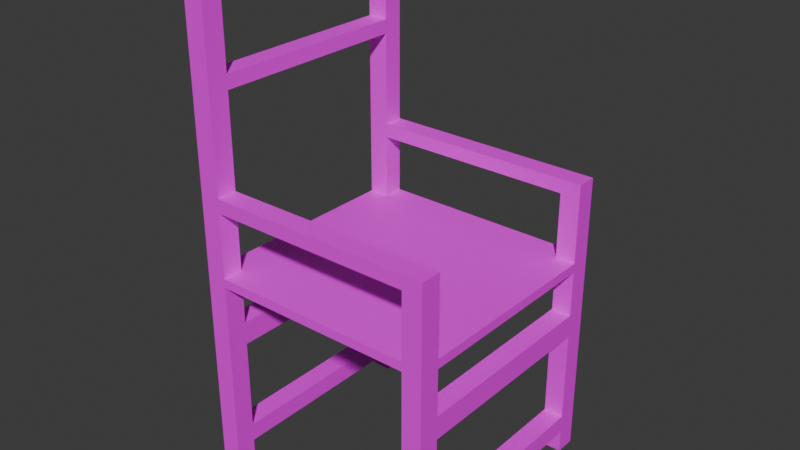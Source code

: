 # Source: chair.blend  (saved by Blender 4.2.66; exported with 4.5.12 LTS)
import bpy
from mathutils import Matrix  # noqa: F401  (used for matrix-valued properties, if any)

bpy.ops.wm.read_factory_settings(use_empty=True)
scene = bpy.context.scene
scene.name = 'Scene'

# ---- collections
col_collection = bpy.data.collections.new('Collection'); scene.collection.children.link(col_collection)

# ---- images (referenced by path relative to the original .blend; pixels are not part of the script)
import os
ASSET_DIR = os.environ.get("B2B_ASSET_DIR", "")  # directory of the original .blend (textures are referenced by path, not embedded)
HERE = os.path.dirname(os.path.abspath(__file__))  # packed textures are extracted next to this script under _unpacked/

def load_image(name, relpath, width, height, colorspace="sRGB"):
    """Load a texture the original file referenced (path relative to the .blend, or extracted next to this script)."""
    p = next((c for c in (os.path.join(HERE, relpath), os.path.join(ASSET_DIR, relpath)) if relpath and os.path.exists(c)), "")
    if p:
        img = bpy.data.images.load(p, check_existing=True)
        img.name = name
    else:  # same state as the original file: an image datablock whose file is absent (Cycles renders it pink)
        img = bpy.data.images.new(name, width, height)
        img.source = "FILE"
        img.filepath = "//" + (relpath or name)
    img.colorspace_settings.name = colorspace
    return img
img_jpg = load_image('текстура шкафа.jpg', 'текстура шкафа.jpg', 1024, 1024, 'sRGB')

# ---- materials (node trees are filled in below, after node groups)
mat_material = bpy.data.materials.new('Material')

# ---- material node trees
mat_material.use_nodes = True; mat_material.node_tree.nodes.clear()
_N = mat_material.node_tree.nodes; _L = mat_material.node_tree.links
n0 = _N.new('ShaderNodeBsdfPrincipled'); n0.name = 'Principled BSDF'; n0.location = (10, 300)
n1 = _N.new('ShaderNodeOutputMaterial'); n1.name = 'Material Output'; n1.location = (300, 300)
n2 = _N.new('ShaderNodeTexImage'); n2.name = 'Image Texture'; n2.location = (-344, 242)
n2.image = img_jpg
_L.new(n0.outputs[0], n1.inputs[0])
_L.new(n2.outputs[0], n0.inputs[0])
n1.is_active_output = True

# ---- world
world_world = bpy.data.worlds.new('World'); scene.world = world_world
world_world.use_nodes = True; world_world.node_tree.nodes.clear()
_N = world_world.node_tree.nodes; _L = world_world.node_tree.links
n0 = _N.new('ShaderNodeOutputWorld'); n0.name = 'World Output'; n0.location = (300, 300)
n1 = _N.new('ShaderNodeBackground'); n1.name = 'Background'; n1.location = (10, 300)
n1.inputs[0].default_value = (0.05088, 0.05088, 0.05088, 1.0)
_L.new(n1.outputs[0], n0.inputs[0])
n0.is_active_output = True
world_world.color = (0.05088, 0.05088, 0.05088)
world_world.sun_shadow_jitter_overblur = 0.0

# ---- meshes
me_plane_001 = bpy.data.meshes.new('Plane.001')
me_plane_001.from_pydata([(-1.0, -1.0, 0.0), (1.0, -1.0, 0.0), (-1.0, 1.0, 0.0), (1.0, 1.0, 0.0), (-1.0, -20.64, 0.0), (1.0, -20.64, 0.0), (-1.0, -22.63, 0.0), (1.0, -22.63, 0.0), (-20.82, -20.64, 0.0), (-20.82, -22.63, 0.0), (-22.76, -20.64, 0.0), (-22.76, -22.63, 0.0), (-20.82, -1.135, 0.0), (-22.76, -1.135, 0.0), (-20.82, 0.9373, 0.0), (-22.76, 0.9373, 0.0), (-1.0, 1.0, -2.253), (-1.0, -1.0, -2.253), (1.0, -1.0, -2.253), (1.0, 1.0, -2.253), (-1.0, -20.64, -2.253), (1.0, -20.64, -2.253), (-1.0, -22.63, -2.253), (1.0, -22.63, -2.253), (-20.82, -20.64, -2.253), (-20.82, -22.63, -2.253), (-22.76, -20.64, -2.253), (-22.76, -22.63, -2.253), (-20.82, -1.135, -2.253), (-22.76, -1.135, -2.253), (-20.82, 0.9373, -2.253), (-22.76, 0.9373, -2.253), (-1.0, -20.64, -4.055), (-1.0, -22.63, -4.055), (1.0, -22.63, -4.055), (1.0, -20.64, -4.055), (1.0, 1.0, -4.055), (-1.0, 1.0, -4.055), (1.0, -1.0, -4.055), (-1.0, -1.0, -4.055), (-20.82, -20.64, -4.055), (-20.82, -22.63, -4.055), (-22.76, -20.64, -4.055), (-22.76, -22.63, -4.055), (-20.82, -1.135, -4.055), (-22.76, -1.135, -4.055), (-20.82, 0.9373, -4.055), (-22.76, 0.9373, -4.055), (-1.0, -20.64, -13.07), (-1.0, -22.63, -13.07), (1.0, -22.63, -13.07), (1.0, -20.64, -13.07), (1.0, 1.0, -13.07), (-1.0, 1.0, -13.07), (1.0, -1.0, -13.07), (-1.0, -1.0, -13.07), (-20.82, -20.64, -13.07), (-20.82, -22.63, -13.07), (-22.76, -20.64, -13.07), (-22.76, -22.63, -13.07), (-20.82, -1.135, -13.07), (-22.76, -1.135, -13.07), (-20.82, 0.9373, -13.07), (-22.76, 0.9373, -13.07), (-1.0, -20.64, -15.32), (-1.0, -22.63, -15.32), (1.0, -22.63, -15.32), (1.0, -20.64, -15.32), (1.0, 1.0, -15.32), (-1.0, 1.0, -15.32), (1.0, -1.0, -15.32), (-1.0, -1.0, -15.32), (-20.82, -20.64, -15.32), (-20.82, -22.63, -15.32), (-22.76, -20.64, -15.32), (-22.76, -22.63, -15.32), (-20.82, -1.135, -15.32), (-22.76, -1.135, -15.32), (-20.82, 0.9373, -15.32), (-22.76, 0.9373, -15.32), (-1.003, -20.64, -19.82), (-1.0, -22.63, -19.82), (1.0, -22.63, -19.82), (1.0, -20.64, -19.82), (1.0, 1.0, -19.82), (-1.0, 1.0, -19.82), (1.0, -1.0, -19.82), (-1.0, -1.0, -19.82), (-20.82, -20.64, -19.82), (-20.82, -22.63, -19.82), (-22.76, -20.64, -19.82), (-22.76, -22.63, -19.82), (-20.82, -1.135, -19.82), (-22.76, -1.135, -19.82), (-20.82, 0.9373, -19.82), (-22.76, 0.9373, -19.82), (-0.9993, -20.64, -20.74), (-1.0, -22.63, -20.72), (1.0, -22.63, -20.72), (1.0, -20.64, -20.72), (1.0, 1.0, -20.72), (-1.0, 1.0, -20.72), (1.0, -1.0, -20.72), (-1.0, -1.0, -20.73), (-20.82, -20.64, -20.72), (-20.82, -22.63, -20.72), (-22.76, -20.64, -20.72), (-22.76, -22.63, -20.72), (-20.82, -1.135, -20.72), (-22.76, -1.135, -20.72), (-20.82, 0.9373, -20.72), (-22.76, 0.9373, -20.72), (-1.0, -20.64, -27.03), (-1.0, -22.63, -27.03), (1.0, -22.63, -27.03), (1.0, -20.64, -27.03), (1.0, 1.0, -27.03), (-1.0, 1.0, -27.03), (1.0, -1.0, -27.03), (-1.0, -1.0, -27.03), (-20.82, -20.64, -27.03), (-20.82, -22.63, -27.03), (-22.76, -20.64, -27.03), (-22.76, -22.63, -27.03), (-20.82, -1.135, -27.03), (-22.76, -1.135, -27.03), (-20.82, 0.9373, -27.03), (-22.76, 0.9373, -27.03), (-1.0, -20.64, -28.38), (-1.0, -22.63, -28.38), (1.0, -22.63, -28.38), (1.0, -20.64, -28.38), (1.0, 1.0, -28.38), (-1.0, 1.0, -28.38), (1.0, -1.0, -28.38), (-1.0, -1.0, -28.38), (-20.82, -20.64, -28.38), (-20.82, -22.63, -28.38), (-22.76, -20.64, -28.38), (-22.76, -22.63, -28.38), (-20.82, -1.135, -28.38), (-22.76, -1.135, -28.38), (-20.82, 0.9373, -28.38), (-22.76, 0.9373, -28.38), (-1.0, -20.64, -37.39), (-1.0, -22.63, -37.39), (1.0, -22.63, -37.39), (1.0, -20.64, -37.39), (1.0, 1.0, -37.39), (-1.0, 1.0, -37.39), (1.0, -1.0, -37.39), (-1.0, -1.0, -37.39), (-1.0, -20.64, -38.75), (-1.0, -22.63, -38.75), (1.0, -22.63, -38.75), (1.0, -20.64, -38.75), (1.0, 1.0, -38.75), (-1.0, 1.0, -38.75), (1.0, -1.0, -38.75), (-1.0, -1.0, -38.75), (-1.0, -20.64, -47.76), (-1.0, -22.63, -47.76), (1.0, -22.63, -47.76), (1.0, -20.64, -47.76), (1.0, 1.0, -47.76), (-1.0, 1.0, -47.76), (1.0, -1.0, -47.76), (-1.0, -1.0, -47.76), (-1.0, -20.64, -49.11), (-1.0, -22.63, -49.11), (1.0, -22.63, -49.11), (1.0, -20.64, -49.11), (1.0, 1.0, -49.11), (-1.0, 1.0, -49.11), (1.0, -1.0, -49.11), (-1.0, -1.0, -49.11), (-1.0, -1.0, -20.73), (-1.012, -20.64, -20.73), (-20.82, -1.135, -20.72), (-20.82, -20.64, -20.72), (-1.0, -1.0, -20.73), (-0.9967, -20.65, -20.73), (-20.82, -1.135, -20.72), (-20.82, -20.64, -20.72), (-1.0, -1.0, -20.73), (-0.9987, -20.65, -20.74), (-20.82, -1.135, -20.72), (-20.82, -20.64, -20.72)], [], [(0, 2, 3, 1), (22, 23, 34, 33), (5, 7, 6, 4), (18, 19, 36, 38), (9, 11, 10, 8), (26, 27, 43, 42), (13, 15, 14, 12), (19, 16, 37, 36), (9, 8, 24, 25), (3, 2, 16, 19), (5, 4, 20, 21), (14, 15, 31, 30), (15, 13, 29, 31), (10, 11, 27, 26), (12, 14, 30, 28), (11, 9, 25, 27), (6, 7, 23, 22), (2, 0, 17, 16), (8, 10, 26, 24), (7, 5, 21, 23), (0, 1, 18, 17), (13, 12, 28, 29), (4, 6, 22, 20), (1, 3, 19, 18), (39, 38, 54, 55), (46, 47, 63, 62), (38, 36, 52, 54), (45, 44, 60, 61), (27, 25, 41, 43), (38, 39, 32, 35), (44, 45, 42, 40), (28, 44, 40, 24), (23, 21, 35, 34), (30, 31, 47, 46), (18, 38, 35, 21), (31, 29, 45, 47), (40, 41, 25, 24), (76, 77, 74, 72), (70, 71, 64, 67), (59, 57, 73, 75), (49, 50, 66, 65), (47, 45, 61, 63), (37, 39, 55, 53), (32, 33, 49, 48), (44, 46, 62, 60), (41, 40, 56, 57), (34, 35, 51, 50), (42, 43, 59, 58), (33, 34, 50, 49), (43, 41, 57, 59), (35, 32, 48, 51), (40, 42, 58, 56), (36, 37, 53, 52), (73, 72, 88, 89), (76, 78, 94, 92), (64, 65, 81, 80), (69, 71, 87, 85), (52, 53, 69, 68), (60, 76, 72, 56), (54, 52, 68, 70), (62, 63, 79, 78), (54, 70, 67, 51), (63, 61, 77, 79), (72, 73, 57, 56), (50, 51, 67, 66), (58, 59, 75, 74), (102, 176, 177, 99), (94, 95, 111, 110), (86, 84, 100, 102), (178, 109, 106, 179), (66, 67, 83, 82), (74, 75, 91, 90), (65, 66, 82, 81), (75, 73, 89, 91), (67, 64, 80, 83), (72, 74, 90, 88), (68, 69, 85, 84), (77, 76, 92, 93), (70, 68, 84, 86), (78, 79, 95, 94), (71, 70, 86, 87), (79, 77, 93, 95), (98, 99, 115, 114), (105, 179, 120, 121), (178, 110, 126, 124), (177, 97, 113, 112), (95, 93, 109, 111), (110, 178, 176, 101), (179, 105, 97, 177), (94, 110, 101, 85), (80, 88, 92, 87), (82, 83, 99, 98), (90, 91, 107, 106), (81, 82, 98, 97), (91, 89, 105, 107), (86, 102, 99, 83), (92, 178, 179, 88), (84, 85, 101, 100), (33, 32, 20, 22), (45, 29, 26, 42), (29, 28, 24, 26), (39, 17, 20, 32), (17, 18, 21, 20), (71, 55, 48, 64), (55, 54, 51, 48), (65, 64, 48, 49), (77, 61, 58, 74), (61, 60, 56, 58), (176, 87, 80, 177), (87, 86, 83, 80), (104, 96, 103, 108), (92, 94, 85, 87), (105, 89, 81, 97), (89, 88, 80, 81), (109, 93, 90, 106), (93, 92, 88, 90), (123, 121, 137, 139), (113, 114, 130, 129), (122, 123, 139, 138), (106, 107, 123, 122), (97, 98, 114, 113), (107, 105, 121, 123), (99, 177, 112, 115), (179, 106, 122, 120), (100, 101, 117, 116), (109, 178, 124, 125), (102, 100, 116, 118), (110, 111, 127, 126), (176, 102, 118, 119), (111, 109, 125, 127), (101, 176, 119, 117), (141, 140, 142, 143), (137, 136, 138, 139), (132, 133, 149, 148), (135, 134, 150, 151), (120, 122, 138, 136), (116, 117, 133, 132), (125, 124, 140, 141), (118, 116, 132, 134), (126, 127, 143, 142), (128, 131, 115, 112), (127, 125, 141, 143), (142, 140, 135, 133), (136, 137, 129, 128), (126, 142, 133, 117), (120, 136, 128, 112), (114, 115, 131, 130), (150, 148, 156, 158), (149, 151, 159, 157), (129, 130, 146, 145), (128, 129, 145, 144), (133, 135, 151, 149), (134, 132, 148, 150), (131, 128, 144, 147), (130, 131, 147, 146), (153, 154, 162, 161), (156, 157, 165, 164), (158, 159, 152, 155), (146, 147, 155, 154), (150, 158, 155, 147), (148, 149, 157, 156), (145, 146, 154, 153), (144, 145, 153, 152), (164, 165, 173, 172), (174, 175, 168, 171), (152, 153, 161, 160), (157, 159, 167, 165), (158, 156, 164, 166), (155, 152, 160, 163), (154, 155, 163, 162), (159, 158, 166, 167), (171, 168, 169, 170), (175, 174, 172, 173), (161, 162, 170, 169), (160, 161, 169, 168), (165, 167, 175, 173), (166, 164, 172, 174), (166, 174, 171, 163), (162, 163, 171, 170), (140, 124, 119, 135), (124, 126, 117, 119), (137, 121, 113, 129), (121, 120, 112, 113), (159, 151, 144, 152), (151, 150, 147, 144), (175, 167, 160, 168), (167, 166, 163, 160), (134, 135, 119, 118), (71, 69, 53, 55), (78, 76, 60, 62), (46, 44, 28, 30), (39, 37, 16, 17), (180, 181, 177, 176), (182, 180, 176, 178), (181, 183, 179, 177), (183, 182, 178, 179), (184, 185, 181, 180), (186, 184, 180, 182), (185, 187, 183, 181), (187, 186, 182, 183), (103, 96, 185, 184), (108, 103, 184, 186), (96, 104, 187, 185), (104, 108, 186, 187)])
_uv = me_plane_001.uv_layers.new(name='UVMap')
_uv.uv.foreach_set('vector', [0.0, 0.0, 0.0, 1.0, 1.0, 1.0, 1.0, 0.0, 0.0, 0.0, 1.0, 0.0, 1.0, 0.0, 0.0, 0.0, 1.0, 0.0, 1.0, 0.0, 0.0, 0.0, 0.0, 0.0, 1.0, 0.0, 1.0, 1.0, 1.0, 1.0, 1.0, 0.0, 0.0, 0.0, 0.0, 0.0, 0.0, 0.0, 0.0, 0.0, 0.0, 0.0, 0.0, 0.0, 0.0, 0.0, 0.0, 0.0, 0.0, 0.0, 0.0, 0.0, 0.0, 0.0, 0.0, 0.0, 1.0, 1.0, 0.0, 1.0, 0.0, 1.0, 1.0, 1.0, 0.0, 0.0, 0.0, 0.0, 0.0, 0.0, 0.0, 0.0, 1.0, 1.0, 0.0, 1.0, 0.0, 1.0, 1.0, 1.0, 1.0, 0.0, 0.0, 0.0, 0.0, 0.0, 1.0, 0.0, 0.0, 0.0, 0.0, 0.0, 0.0, 0.0, 0.0, 0.0, 0.0, 0.0, 0.0, 0.0, 0.0, 0.0, 0.0, 0.0, 0.0, 0.0, 0.0, 0.0, 0.0, 0.0, 0.0, 0.0, 0.0, 0.0, 0.0, 0.0, 0.0, 0.0, 0.0, 0.0, 0.0, 0.0, 0.0, 0.0, 0.0, 0.0, 0.0, 0.0, 0.0, 0.0, 1.0, 0.0, 1.0, 0.0, 0.0, 0.0, 0.0, 1.0, 0.0, 0.0, 0.0, 0.0, 0.0, 1.0, 0.0, 0.0, 0.0, 0.0, 0.0, 0.0, 0.0, 0.0, 1.0, 0.0, 1.0, 0.0, 1.0, 0.0, 1.0, 0.0, 0.0, 0.0, 1.0, 0.0, 1.0, 0.0, 0.0, 0.0, 0.0, 0.0, 0.0, 0.0, 0.0, 0.0, 0.0, 0.0, 0.0, 0.0, 0.0, 0.0, 0.0, 0.0, 0.0, 0.0, 1.0, 0.0, 1.0, 1.0, 1.0, 1.0, 1.0, 0.0, 0.0, 0.0, 1.0, 0.0, 1.0, 0.0, 0.0, 0.0, 0.0, 0.0, 0.0, 0.0, 0.0, 0.0, 0.0, 0.0, 1.0, 0.0, 1.0, 1.0, 1.0, 1.0, 1.0, 0.0, 0.0, 0.0, 0.0, 0.0, 0.0, 0.0, 0.0, 0.0, 0.0, 0.0, 0.0, 0.0, 0.0, 0.0, 0.0, 0.0, 1.0, 0.0, 0.0, 0.0, 0.0, 0.0, 1.0, 0.0, 0.0, 0.0, 0.0, 0.0, 0.0, 0.0, 0.0, 0.0, 0.0, 0.0, 0.0, 0.0, 0.0, 0.0, 0.0, 0.0, 1.0, 0.0, 1.0, 0.0, 1.0, 0.0, 1.0, 0.0, 0.0, 0.0, 0.0, 0.0, 0.0, 0.0, 0.0, 0.0, 1.0, 0.0, 1.0, 0.0, 1.0, 0.0, 1.0, 0.0, 0.0, 0.0, 0.0, 0.0, 0.0, 0.0, 0.0, 0.0, 0.0, 0.0, 0.0, 0.0, 0.0, 0.0, 0.0, 0.0, 0.0, 0.0, 0.0, 0.0, 0.0, 0.0, 0.0, 0.0, 1.0, 0.0, 0.0, 0.0, 0.0, 0.0, 1.0, 0.0, 0.0, 0.0, 0.0, 0.0, 0.0, 0.0, 0.0, 0.0, 0.0, 0.0, 1.0, 0.0, 1.0, 0.0, 0.0, 0.0, 0.0, 0.0, 0.0, 0.0, 0.0, 0.0, 0.0, 0.0, 0.0, 1.0, 0.0, 0.0, 0.0, 0.0, 0.0, 1.0, 0.0, 0.0, 0.0, 0.0, 0.0, 0.0, 0.0, 0.0, 0.0, 0.0, 0.0, 0.0, 0.0, 0.0, 0.0, 0.0, 0.0, 0.0, 0.0, 0.0, 0.0, 0.0, 0.0, 0.0, 1.0, 0.0, 1.0, 0.0, 1.0, 0.0, 1.0, 0.0, 0.0, 0.0, 0.0, 0.0, 0.0, 0.0, 0.0, 0.0, 0.0, 0.0, 1.0, 0.0, 1.0, 0.0, 0.0, 0.0, 0.0, 0.0, 0.0, 0.0, 0.0, 0.0, 0.0, 0.0, 1.0, 0.0, 0.0, 0.0, 0.0, 0.0, 1.0, 0.0, 0.0, 0.0, 0.0, 0.0, 0.0, 0.0, 0.0, 0.0, 1.0, 1.0, 0.0, 1.0, 0.0, 1.0, 1.0, 1.0, 0.0, 0.0, 0.0, 0.0, 0.0, 0.0, 0.0, 0.0, 0.0, 0.0, 0.0, 0.0, 0.0, 0.0, 0.0, 0.0, 0.0, 0.0, 0.0, 0.0, 0.0, 0.0, 0.0, 0.0, 0.0, 1.0, 0.0, 0.0, 0.0, 0.0, 0.0, 1.0, 1.0, 1.0, 0.0, 1.0, 0.0, 1.0, 1.0, 1.0, 0.0, 0.0, 0.0, 0.0, 0.0, 0.0, 0.0, 0.0, 1.0, 0.0, 1.0, 1.0, 1.0, 1.0, 1.0, 0.0, 0.0, 0.0, 0.0, 0.0, 0.0, 0.0, 0.0, 0.0, 1.0, 0.0, 1.0, 0.0, 1.0, 0.0, 1.0, 0.0, 0.0, 0.0, 0.0, 0.0, 0.0, 0.0, 0.0, 0.0, 0.0, 0.0, 0.0, 0.0, 0.0, 0.0, 0.0, 0.0, 1.0, 0.0, 1.0, 0.0, 1.0, 0.0, 1.0, 0.0, 0.0, 0.0, 0.0, 0.0, 0.0, 0.0, 0.0, 0.0, 1.0, 0.0, 0.0, 0.0, 0.0, 0.0, 1.0, 0.0, 0.0, 0.0, 0.0, 0.0, 0.0, 0.0, 0.0, 0.0, 1.0, 0.0, 1.0, 1.0, 1.0, 1.0, 1.0, 0.0, 0.0, 0.0, 0.0, 0.0, 0.0, 0.0, 0.0, 0.0, 1.0, 0.0, 1.0, 0.0, 1.0, 0.0, 1.0, 0.0, 0.0, 0.0, 0.0, 0.0, 0.0, 0.0, 0.0, 0.0, 0.0, 0.0, 1.0, 0.0, 1.0, 0.0, 0.0, 0.0, 0.0, 0.0, 0.0, 0.0, 0.0, 0.0, 0.0, 0.0, 1.0, 0.0, 0.0, 0.0, 0.0, 0.0, 1.0, 0.0, 0.0, 0.0, 0.0, 0.0, 0.0, 0.0, 0.0, 0.0, 1.0, 1.0, 0.0, 1.0, 0.0, 1.0, 1.0, 1.0, 0.0, 0.0, 0.0, 0.0, 0.0, 0.0, 0.0, 0.0, 1.0, 0.0, 1.0, 1.0, 1.0, 1.0, 1.0, 0.0, 0.0, 0.0, 0.0, 0.0, 0.0, 0.0, 0.0, 0.0, 0.0, 0.0, 1.0, 0.0, 1.0, 0.0, 0.0, 0.0, 0.0, 0.0, 0.0, 0.0, 0.0, 0.0, 0.0, 0.0, 1.0, 0.0, 1.0, 0.0, 1.0, 0.0, 1.0, 0.0, 0.0, 0.0, 0.0, 0.0, 0.0, 0.0, 0.0, 0.0, 0.0, 0.0, 0.0, 0.0, 0.0, 0.0, 0.0, 0.0, 0.0, 0.0, 0.0, 0.0, 0.0, 0.0, 0.0, 0.0, 0.0, 0.0, 0.0, 0.0, 0.0, 0.0, 0.0, 0.0, 0.0, 0.0, 0.0, 0.0, 0.0, 0.0, 0.0, 1.0, 0.0, 0.0, 0.0, 0.0, 0.0, 0.0, 0.0, 0.0, 0.0, 0.0, 0.0, 0.0, 0.0, 1.0, 0.0, 1.0, 0.0, 0.0, 0.0, 0.0, 0.0, 0.0, 0.0, 0.0, 1.0, 0.0, 1.0, 0.0, 1.0, 0.0, 1.0, 0.0, 0.0, 0.0, 0.0, 0.0, 0.0, 0.0, 0.0, 0.0, 0.0, 0.0, 1.0, 0.0, 1.0, 0.0, 0.0, 0.0, 0.0, 0.0, 0.0, 0.0, 0.0, 0.0, 0.0, 0.0, 1.0, 0.0, 1.0, 0.0, 1.0, 0.0, 1.0, 0.0, 0.0, 0.0, 0.0, 0.0, 0.0, 0.0, 0.0, 0.0, 1.0, 1.0, 0.0, 1.0, 0.0, 1.0, 1.0, 1.0, 0.0, 0.0, 0.0, 0.0, 0.0, 0.0, 0.0, 0.0, 0.0, 0.0, 0.0, 0.0, 0.0, 0.0, 0.0, 0.0, 0.0, 0.0, 0.0, 0.0, 0.0, 0.0, 0.0, 0.0, 0.0, 0.0, 0.0, 0.0, 0.0, 0.0, 0.0, 0.0, 0.0, 0.0, 1.0, 0.0, 1.0, 0.0, 0.0, 0.0, 0.0, 0.0, 0.0, 0.0, 0.0, 0.0, 0.0, 0.0, 0.0, 0.0, 1.0, 0.0, 1.0, 0.0, 0.0, 0.0, 0.0, 0.0, 0.0, 0.0, 0.0, 0.0, 0.0, 0.0, 0.0, 0.0, 0.0, 0.0, 0.0, 0.0, 0.0, 0.0, 0.0, 0.0, 0.0, 0.0, 0.0, 0.0, 0.0, 0.0, 0.0, 0.0, 0.0, 0.0, 0.0, 0.0, 0.0, 0.0, 0.0, 0.0, 1.0, 0.0, 1.0, 0.0, 0.0, 0.0, 0.0, 0.0, 0.0, 0.0, 0.0, 0.0, 0.0, 0.0, 0.0, 0.0, 0.0, 0.0, 0.0, 1.0, 0.0, 0.0, 0.0, 0.0, 0.0, 0.0, 0.0, 0.0, 0.0, 0.0, 0.0, 0.0, 0.0, 0.0, 0.0, 0.0, 0.0, 0.0, 0.0, 0.0, 0.0, 0.0, 0.0, 0.0, 0.0, 0.0, 0.0, 0.0, 0.0, 0.0, 0.0, 0.0, 0.0, 0.0, 0.0, 0.0, 0.0, 0.0, 0.0, 0.0, 0.0, 0.0, 0.0, 0.0, 1.0, 0.0, 1.0, 0.0, 0.0, 0.0, 0.0, 0.0, 0.0, 0.0, 0.0, 0.0, 0.0, 0.0, 0.0, 0.0, 0.0, 0.0, 0.0, 0.0, 0.0, 0.0, 0.0, 0.0, 1.0, 0.0, 1.0, 0.0, 0.0, 0.0, 0.0, 0.0, 0.0, 0.0, 0.0, 0.0, 0.0, 0.0, 1.0, 0.0, 0.0, 0.0, 0.0, 0.0, 1.0, 0.0, 0.0, 0.0, 0.0, 0.0, 0.0, 0.0, 0.0, 0.0, 1.0, 1.0, 0.0, 1.0, 0.0, 1.0, 1.0, 1.0, 0.0, 0.0, 0.0, 0.0, 0.0, 0.0, 0.0, 0.0, 1.0, 0.0, 1.0, 1.0, 1.0, 1.0, 1.0, 0.0, 0.0, 0.0, 0.0, 0.0, 0.0, 0.0, 0.0, 0.0, 0.0, 0.0, 1.0, 0.0, 1.0, 0.0, 0.0, 0.0, 0.0, 0.0, 0.0, 0.0, 0.0, 0.0, 0.0, 0.0, 0.0, 1.0, 0.0, 0.0, 0.0, 0.0, 0.0, 1.0, 0.0, 0.0, 0.0, 0.0, 0.0, 0.0, 0.0, 0.0, 0.0, 0.0, 0.0, 0.0, 0.0, 0.0, 0.0, 0.0, 1.0, 1.0, 0.0, 1.0, 0.0, 1.0, 1.0, 1.0, 0.0, 0.0, 1.0, 0.0, 1.0, 0.0, 0.0, 0.0, 0.0, 0.0, 0.0, 0.0, 0.0, 0.0, 0.0, 0.0, 1.0, 1.0, 0.0, 1.0, 0.0, 1.0, 1.0, 1.0, 0.0, 0.0, 0.0, 0.0, 0.0, 0.0, 0.0, 0.0, 1.0, 0.0, 1.0, 1.0, 1.0, 1.0, 1.0, 0.0, 0.0, 0.0, 0.0, 0.0, 0.0, 0.0, 0.0, 0.0, 0.0, 0.0, 1.0, 0.0, 1.0, 0.0, 0.0, 0.0, 0.0, 0.0, 0.0, 0.0, 0.0, 0.0, 0.0, 0.0, 0.0, 0.0, 0.0, 0.0, 0.0, 0.0, 0.0, 1.0, 0.0, 0.0, 0.0, 0.0, 0.0, 0.0, 0.0, 0.0, 0.0, 0.0, 0.0, 0.0, 0.0, 1.0, 0.0, 1.0, 0.0, 0.0, 0.0, 0.0, 0.0, 0.0, 0.0, 0.0, 1.0, 0.0, 1.0, 0.0, 1.0, 0.0, 1.0, 0.0, 1.0, 0.0, 1.0, 1.0, 1.0, 1.0, 1.0, 0.0, 0.0, 1.0, 0.0, 0.0, 0.0, 0.0, 0.0, 1.0, 0.0, 0.0, 1.0, 0.0, 1.0, 0.0, 0.0, 0.0, 0.0, 0.0, 0.0, 0.0, 0.0, 0.0, 0.0, 0.0, 0.0, 1.0, 0.0, 0.0, 0.0, 0.0, 0.0, 1.0, 1.0, 0.0, 1.0, 1.0, 1.0, 1.0, 1.0, 0.0, 1.0, 0.0, 0.0, 0.0, 0.0, 0.0, 1.0, 0.0, 1.0, 0.0, 1.0, 0.0, 1.0, 0.0, 1.0, 0.0, 0.0, 0.0, 1.0, 0.0, 1.0, 0.0, 0.0, 0.0, 1.0, 1.0, 0.0, 1.0, 0.0, 1.0, 1.0, 1.0, 1.0, 0.0, 0.0, 0.0, 0.0, 0.0, 1.0, 0.0, 1.0, 0.0, 1.0, 0.0, 1.0, 0.0, 1.0, 0.0, 1.0, 0.0, 1.0, 0.0, 1.0, 0.0, 1.0, 0.0, 1.0, 1.0, 0.0, 1.0, 0.0, 1.0, 1.0, 1.0, 0.0, 0.0, 1.0, 0.0, 1.0, 0.0, 0.0, 0.0, 0.0, 0.0, 0.0, 0.0, 0.0, 0.0, 0.0, 0.0, 1.0, 1.0, 0.0, 1.0, 0.0, 1.0, 1.0, 1.0, 1.0, 0.0, 0.0, 0.0, 0.0, 0.0, 1.0, 0.0, 0.0, 0.0, 0.0, 0.0, 0.0, 0.0, 0.0, 0.0, 0.0, 1.0, 0.0, 0.0, 0.0, 0.0, 0.0, 1.0, 1.0, 0.0, 1.0, 1.0, 1.0, 1.0, 1.0, 0.0, 1.0, 0.0, 0.0, 0.0, 0.0, 0.0, 1.0, 0.0, 1.0, 0.0, 1.0, 0.0, 1.0, 0.0, 1.0, 0.0, 0.0, 0.0, 1.0, 0.0, 1.0, 0.0, 0.0, 0.0, 1.0, 0.0, 0.0, 0.0, 0.0, 0.0, 1.0, 0.0, 0.0, 0.0, 1.0, 0.0, 1.0, 1.0, 0.0, 1.0, 0.0, 0.0, 1.0, 0.0, 1.0, 0.0, 0.0, 0.0, 0.0, 0.0, 0.0, 0.0, 0.0, 0.0, 0.0, 0.0, 0.0, 1.0, 0.0, 0.0, 0.0, 0.0, 0.0, 1.0, 1.0, 0.0, 1.0, 1.0, 1.0, 1.0, 1.0, 0.0, 1.0, 0.0, 1.0, 0.0, 1.0, 0.0, 1.0, 0.0, 1.0, 0.0, 1.0, 0.0, 1.0, 0.0, 1.0, 0.0, 0.0, 0.0, 0.0, 0.0, 0.0, 0.0, 0.0, 0.0, 0.0, 0.0, 0.0, 0.0, 0.0, 1.0, 0.0, 0.0, 0.0, 0.0, 0.0, 0.0, 0.0, 0.0, 0.0, 0.0, 0.0, 0.0, 0.0, 0.0, 0.0, 0.0, 0.0, 0.0, 0.0, 0.0, 0.0, 0.0, 0.0, 0.0, 0.0, 0.0, 0.0, 0.0, 1.0, 0.0, 1.0, 0.0, 0.0, 0.0, 0.0, 0.0, 0.0, 0.0, 0.0, 0.0, 0.0, 0.0, 0.0, 0.0, 1.0, 0.0, 1.0, 0.0, 0.0, 0.0, 1.0, 0.0, 0.0, 0.0, 0.0, 0.0, 1.0, 0.0, 0.0, 0.0, 0.0, 1.0, 0.0, 1.0, 0.0, 0.0, 0.0, 0.0, 0.0, 0.0, 0.0, 0.0, 0.0, 0.0, 0.0, 0.0, 0.0, 0.0, 0.0, 0.0, 0.0, 0.0, 0.0, 0.0, 0.0, 1.0, 0.0, 1.0, 0.0, 0.0, 0.0, 0.0, 0.0, 0.0, 0.0, 0.0, 0.0, 0.0, 0.0, 0.0, 0.0, 0.0, 0.0, 0.0, 0.0, 0.0, 0.0, 0.0, 0.0, 0.0, 0.0, 0.0, 0.0, 0.0, 0.0, 0.0, 0.0, 0.0, 0.0, 0.0, 0.0, 0.0, 0.0, 0.0, 0.0, 0.0, 0.0, 0.0, 0.0, 0.0, 0.0, 0.0, 0.0, 0.0, 0.0, 0.0, 0.0, 0.0, 0.0, 0.0, 0.0, 0.0, 0.0, 0.0, 0.0, 0.0, 0.0, 0.0, 0.0, 0.0, 0.0, 0.0, 0.0, 0.0, 0.0, 0.0, 0.0, 0.0, 0.0, 0.0, 0.0, 0.0, 0.0, 0.0, 0.0, 0.0, 0.0, 0.0, 0.0, 0.0, 0.0, 0.0, 0.0, 0.0, 0.0, 0.0, 0.0, 0.0, 0.0, 0.0, 0.0, 0.0, 0.0, 0.0, 0.0, 0.0])
me_plane_001.materials.append(mat_material)
me_plane_001.update()

# ---- objects
ob_x = bpy.data.objects.new('Стул', me_plane_001)

# ---- transforms, parenting, visibility, modifiers, constraints
ob_x.location = (-2.436, -2.46, 0.0)
ob_x.scale = (-0.222, -0.222, -0.222)

# ---- collection membership
col_collection.objects.link(ob_x)

# ---- scene / render settings (as saved in the file)
scene.frame_start = 1; scene.frame_end = 250; scene.frame_set(1)
scene.render.engine = 'BLENDER_EEVEE_NEXT'
bpy.context.view_layer.update()

# ---- added for rendering (the .blend has no active camera and no usable light): camera, sun
cam_auto = bpy.data.cameras.new('AutoCamera')
cam_auto.lens = 50.0
cam_auto.sensor_width = 36.0
cam_auto.clip_end = 1000.0
ob_auto_camera = bpy.data.objects.new('AutoCamera', cam_auto)
scene.collection.objects.link(ob_auto_camera)
ob_auto_camera.location = (12.1877, -14.7103, 15.2171)
ob_auto_camera.rotation_euler = (1.09748, -7.21219e-08, 0.694738)
scene.camera = ob_auto_camera
light_auto_sun = bpy.data.lights.new('AutoSun', 'SUN')
light_auto_sun.energy = 3.0
light_auto_sun.angle = 0.0523599
ob_auto_sun = bpy.data.objects.new('AutoSun', light_auto_sun)
scene.collection.objects.link(ob_auto_sun)
ob_auto_sun.rotation_euler = (0.872665, 0.174533, 0.523599)
bpy.context.view_layer.update()
